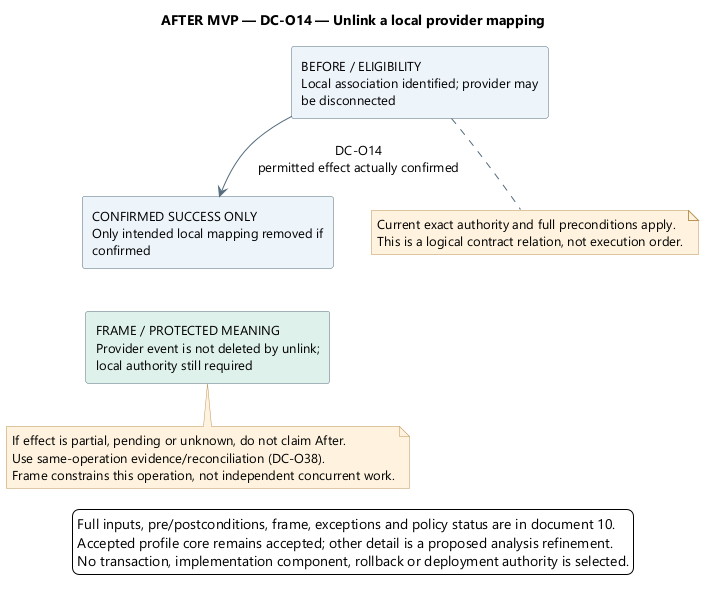

The diagram above was rendered by PlantUML. Its source (embedded in the PNG):
@startuml
' OWNER-MVP-2026-11-04 review: Future after MVP. Provider, advanced Sprint/review, or untrusted execution requirement retained as deferred.
skinparam backgroundColor white
skinparam defaultFontName Segoe UI
skinparam defaultFontSize 13
skinparam shadowing false
skinparam ArrowColor #526B7B
skinparam rectangleBackgroundColor #EDF4FB
skinparam rectangleBorderColor #526B7B
skinparam noteBackgroundColor #FFF3DF
skinparam noteBorderColor #B99557
skinparam nodesep 38
skinparam ranksep 42
top to bottom direction

title AFTER MVP — DC-O14 — Unlink a local provider mapping
rectangle "BEFORE / ELIGIBILITY\nLocal association identified; provider may\nbe disconnected" as Before
rectangle "CONFIRMED SUCCESS ONLY\nOnly intended local mapping removed if\nconfirmed" as After
rectangle "FRAME / PROTECTED MEANING\nProvider event is not deleted by unlink;\nlocal authority still required" as Frame #DFF1EA
Before --> After : DC-O14\npermitted effect actually confirmed
After -[hidden]down-> Frame
note bottom of Before
Current exact authority and full preconditions apply.
This is a logical contract relation, not execution order.
end note
note bottom of Frame
If effect is partial, pending or unknown, do not claim After.
Use same-operation evidence/reconciliation (DC-O38).
Frame constrains this operation, not independent concurrent work.
end note
legend bottom
Full inputs, pre/postconditions, frame, exceptions and policy status are in document 10.
Accepted profile core remains accepted; other detail is a proposed analysis refinement.
No transaction, implementation component, rollback or deployment authority is selected.
endlegend
@enduml